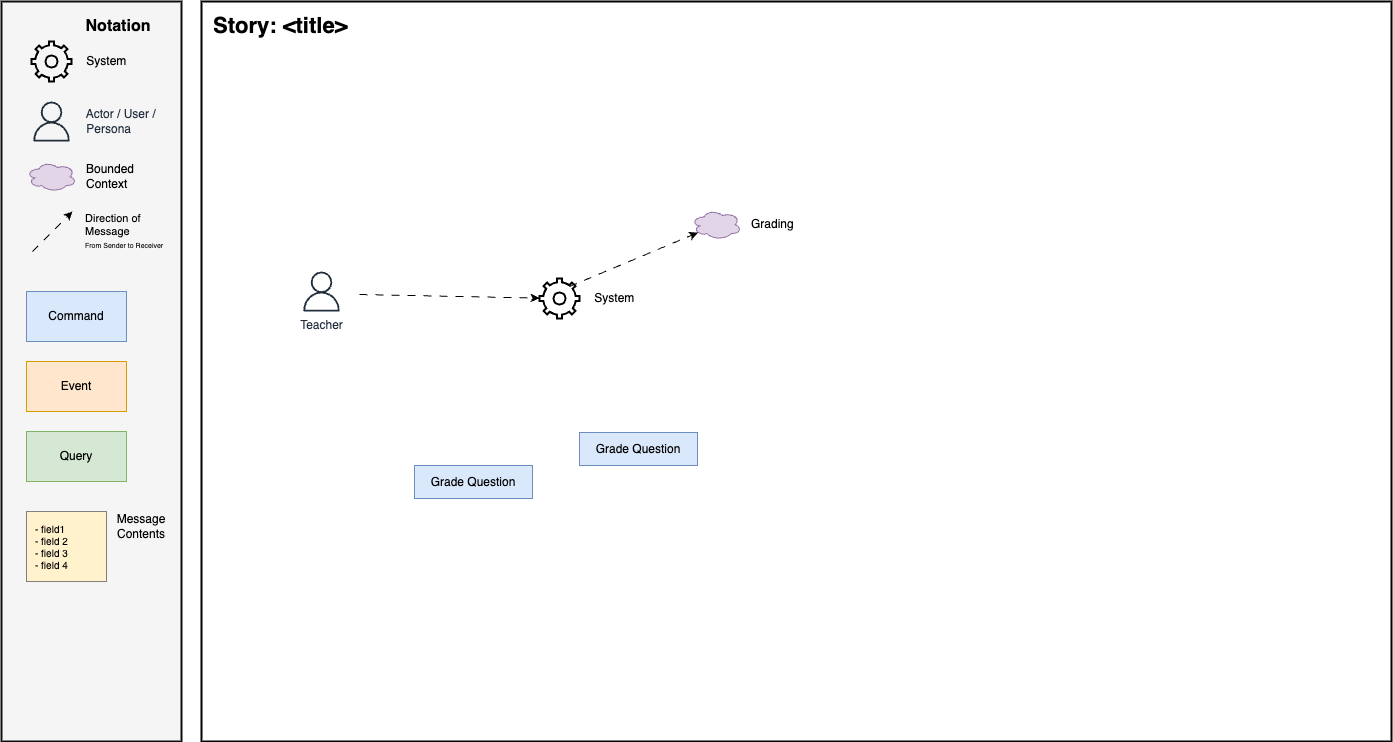

The diagram above was exported from draw.io. Its source (the exported page's mxGraphModel, read from the mxfile embedded in the PNG):
<mxGraphModel dx="1288" dy="1438" grid="0" gridSize="10" guides="1" tooltips="1" connect="1" arrows="1" fold="1" page="0" pageScale="1" pageWidth="850" pageHeight="1100" math="0" shadow="0">
  <root>
    <mxCell id="0" />
    <mxCell id="1" parent="0" />
    <mxCell id="2" value="" style="rounded=0;whiteSpace=wrap;html=1;fillColor=#f5f5f5;fontColor=#333333;strokeColor=#0D0D0D;strokeWidth=2;" vertex="1" parent="1">
      <mxGeometry x="-310" y="-80" width="180" height="740" as="geometry" />
    </mxCell>
    <mxCell id="3" value="&amp;nbsp; &amp;nbsp; System" style="html=1;verticalLabelPosition=middle;align=left;labelBackgroundColor=none;verticalAlign=middle;strokeWidth=2;shadow=0;dashed=0;shape=mxgraph.ios7.icons.settings;labelPosition=right;fillColor=none;" vertex="1" parent="1">
      <mxGeometry x="-280" y="-40" width="40" height="40" as="geometry" />
    </mxCell>
    <mxCell id="4" value="&amp;nbsp; &amp;nbsp; Actor / User / &lt;br&gt;&amp;nbsp; &amp;nbsp; Persona" style="sketch=0;outlineConnect=0;fontColor=#232F3E;gradientColor=none;fillColor=#232F3D;strokeColor=none;dashed=0;verticalLabelPosition=middle;verticalAlign=middle;align=left;html=1;fontSize=12;fontStyle=0;aspect=fixed;pointerEvents=1;shape=mxgraph.aws4.user;labelPosition=right;" vertex="1" parent="1">
      <mxGeometry x="-280" y="20" width="40" height="40" as="geometry" />
    </mxCell>
    <mxCell id="5" value="Bounded&lt;br&gt;Context" style="ellipse;shape=cloud;whiteSpace=wrap;html=1;align=left;fillColor=#e1d5e7;strokeColor=#9673a6;labelPosition=right;verticalLabelPosition=middle;verticalAlign=middle;spacingLeft=8;" vertex="1" parent="1">
      <mxGeometry x="-285" y="80" width="50" height="30" as="geometry" />
    </mxCell>
    <mxCell id="6" value="Notation" style="text;html=1;strokeColor=none;fillColor=none;align=center;verticalAlign=middle;whiteSpace=wrap;rounded=0;fontStyle=1;fontSize=16;" vertex="1" parent="1">
      <mxGeometry x="-223" y="-70" width="60" height="30" as="geometry" />
    </mxCell>
    <mxCell id="7" value="Command" style="rounded=0;whiteSpace=wrap;html=1;fillColor=#dae8fc;strokeColor=#6c8ebf;" vertex="1" parent="1">
      <mxGeometry x="-285" y="210" width="100" height="50" as="geometry" />
    </mxCell>
    <mxCell id="8" value="Event" style="rounded=0;whiteSpace=wrap;html=1;fillColor=#ffe6cc;strokeColor=#d79b00;" vertex="1" parent="1">
      <mxGeometry x="-285" y="280" width="100" height="50" as="geometry" />
    </mxCell>
    <mxCell id="9" value="Query" style="rounded=0;whiteSpace=wrap;html=1;fillColor=#d5e8d4;strokeColor=#82b366;" vertex="1" parent="1">
      <mxGeometry x="-285" y="350" width="100" height="50" as="geometry" />
    </mxCell>
    <mxCell id="10" value="&lt;div style=&quot;font-size: 10px;&quot;&gt;&lt;span style=&quot;background-color: initial; font-size: 10px;&quot;&gt;- field1&amp;nbsp;&lt;/span&gt;&lt;/div&gt;&lt;div style=&quot;font-size: 10px;&quot;&gt;&lt;span style=&quot;background-color: initial; font-size: 10px;&quot;&gt;- field 2&lt;br&gt;- field 3&lt;br&gt;- field 4&lt;/span&gt;&lt;/div&gt;" style="rounded=0;whiteSpace=wrap;html=1;fillColor=#FFF2CC;strokeColor=#808080;align=left;spacingLeft=7;fontSize=10;" vertex="1" parent="1">
      <mxGeometry x="-285" y="430" width="80" height="70" as="geometry" />
    </mxCell>
    <mxCell id="11" value="" style="rounded=0;whiteSpace=wrap;html=1;strokeWidth=2;" vertex="1" parent="1">
      <mxGeometry x="-110" y="-80" width="1190" height="740" as="geometry" />
    </mxCell>
    <mxCell id="12" value="Direction of &lt;br&gt;Message&lt;br&gt;&lt;font style=&quot;font-size: 7px;&quot;&gt;From Sender to Receiver&lt;/font&gt;" style="endArrow=classic;html=1;rounded=0;endFill=1;dashed=1;dashPattern=8 8;labelBackgroundColor=none;align=left;spacingLeft=31;" edge="1" parent="1">
      <mxGeometry width="50" height="50" relative="1" as="geometry">
        <mxPoint x="-279" y="170" as="sourcePoint" />
        <mxPoint x="-239" y="130" as="targetPoint" />
      </mxGeometry>
    </mxCell>
    <mxCell id="13" value="Message&lt;br&gt;Contents" style="text;html=1;strokeColor=none;fillColor=none;align=center;verticalAlign=middle;whiteSpace=wrap;rounded=0;" vertex="1" parent="1">
      <mxGeometry x="-200" y="430" width="60" height="30" as="geometry" />
    </mxCell>
    <mxCell id="14" value="Story: &amp;lt;title&amp;gt;" style="text;html=1;align=left;verticalAlign=middle;whiteSpace=wrap;rounded=0;fontSize=22;fontStyle=1" vertex="1" parent="1">
      <mxGeometry x="-100" y="-70" width="1170" height="30" as="geometry" />
    </mxCell>
    <mxCell id="15" value="Teacher" style="sketch=0;outlineConnect=0;fontColor=#232F3E;gradientColor=none;fillColor=#232F3D;strokeColor=none;dashed=0;verticalLabelPosition=bottom;verticalAlign=top;align=center;html=1;fontSize=12;fontStyle=0;aspect=fixed;pointerEvents=1;shape=mxgraph.aws4.user;labelPosition=center;" vertex="1" parent="1">
      <mxGeometry x="-10" y="190" width="40" height="40" as="geometry" />
    </mxCell>
    <mxCell id="16" value="&amp;nbsp; &amp;nbsp; System" style="html=1;verticalLabelPosition=middle;align=left;labelBackgroundColor=none;verticalAlign=middle;strokeWidth=2;shadow=0;dashed=0;shape=mxgraph.ios7.icons.settings;labelPosition=right;fillColor=none;" vertex="1" parent="1">
      <mxGeometry x="228" y="197" width="40" height="40" as="geometry" />
    </mxCell>
    <mxCell id="17" value="" style="endArrow=classic;html=1;rounded=0;endFill=1;dashed=1;dashPattern=8 8;labelBackgroundColor=none;align=left;spacingLeft=31;" edge="1" parent="1" target="16">
      <mxGeometry x="-0.3611" y="20" width="50" height="50" relative="1" as="geometry">
        <mxPoint x="48" y="213" as="sourcePoint" />
        <mxPoint x="-196" y="243" as="targetPoint" />
        <mxPoint x="1" as="offset" />
      </mxGeometry>
    </mxCell>
    <mxCell id="18" value="Grade Question" style="rounded=0;whiteSpace=wrap;html=1;fillColor=#dae8fc;strokeColor=#6c8ebf;" vertex="1" parent="1">
      <mxGeometry x="103" y="384" width="118" height="33" as="geometry" />
    </mxCell>
    <mxCell id="19" value="Grading" style="ellipse;shape=cloud;whiteSpace=wrap;html=1;align=left;fillColor=#e1d5e7;strokeColor=#9673a6;labelPosition=right;verticalLabelPosition=middle;verticalAlign=middle;spacingLeft=8;" vertex="1" parent="1">
      <mxGeometry x="380" y="128" width="50" height="30" as="geometry" />
    </mxCell>
    <mxCell id="20" value="" style="endArrow=classic;html=1;rounded=0;endFill=1;dashed=1;dashPattern=8 8;labelBackgroundColor=none;align=left;spacingLeft=31;exitX=0.743;exitY=0.204;exitDx=0;exitDy=0;exitPerimeter=0;entryX=0.13;entryY=0.77;entryDx=0;entryDy=0;entryPerimeter=0;" edge="1" parent="1" source="16" target="19">
      <mxGeometry x="-0.7175" y="39" width="50" height="50" relative="1" as="geometry">
        <mxPoint x="58" y="223" as="sourcePoint" />
        <mxPoint x="238" y="227" as="targetPoint" />
        <mxPoint y="1" as="offset" />
      </mxGeometry>
    </mxCell>
    <mxCell id="21" value="&lt;span style=&quot;color: rgb(0, 0, 0);&quot;&gt;Grade Question&lt;/span&gt;" style="rounded=0;whiteSpace=wrap;html=1;fillColor=#dae8fc;strokeColor=#6c8ebf;" vertex="1" parent="1">
      <mxGeometry x="268" y="351" width="118" height="33" as="geometry" />
    </mxCell>
  </root>
</mxGraphModel>